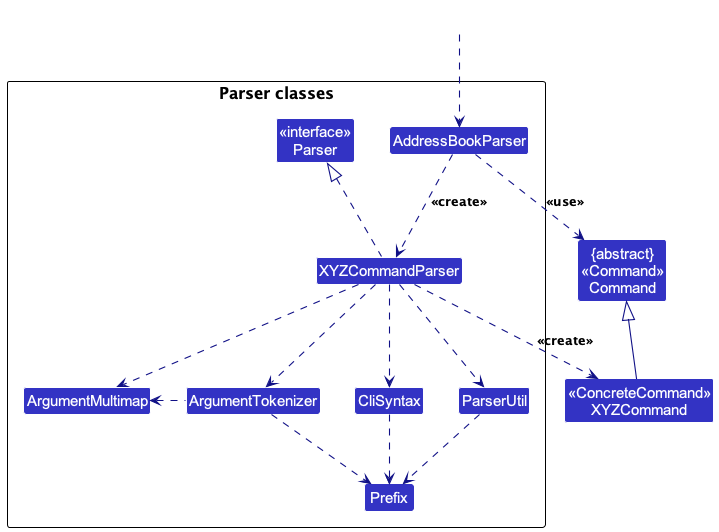

The diagram above was rendered by PlantUML. Its source (embedded in the PNG):
@startuml
!include style.puml
skinparam arrowThickness 1.1
skinparam arrowColor LOGIC_COLOR_T4
skinparam classBackgroundColor LOGIC_COLOR

Class "{abstract}\n<<Command>>\nCommand" as Command
Class "<<ConcreteCommand>>\nXYZCommand" as XYZCommand

package "Parser classes"{
Class "<<interface>>\nParser" as Parser
Class AddressBookParser
Class XYZCommandParser
Class CliSyntax
Class ParserUtil
Class ArgumentMultimap
Class ArgumentTokenizer
Class Prefix
}

Class HiddenOutside #FFFFFF
HiddenOutside ..> AddressBookParser

AddressBookParser .down.> XYZCommandParser: <<create>>

XYZCommandParser ..> XYZCommand : <<create>>
AddressBookParser ..> Command : <<use>>
XYZCommandParser .up.|> Parser
XYZCommandParser ..> ArgumentMultimap
XYZCommandParser ..> ArgumentTokenizer
ArgumentTokenizer .left.> ArgumentMultimap
XYZCommandParser ..> CliSyntax
CliSyntax ..> Prefix
XYZCommandParser ..> ParserUtil
ParserUtil .down.> Prefix
ArgumentTokenizer .down.> Prefix
XYZCommand -up-|> Command
@enduml